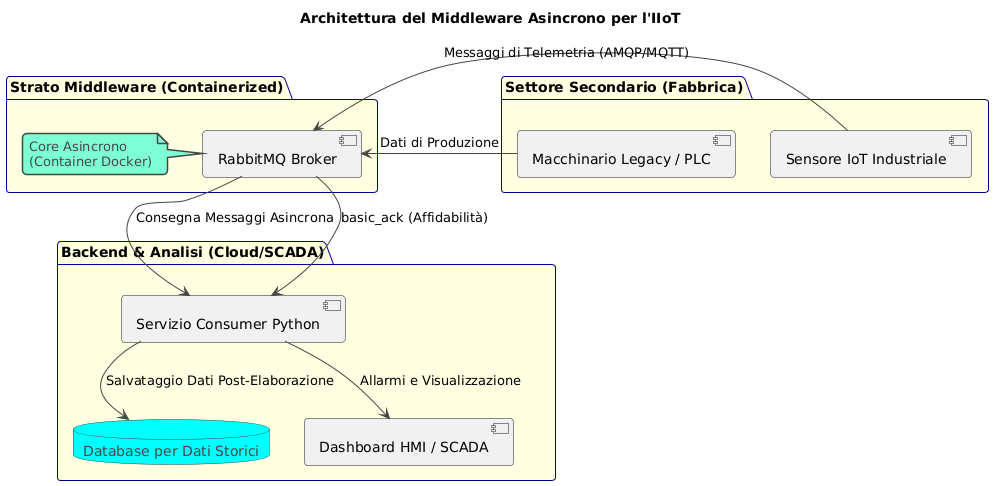

The diagram above was rendered by PlantUML. Its source (embedded in the PNG):
@startuml
!theme vibrant

title Architettura del Middleware Asincrono per l'IIoT

skinparam componentStyle uml2
skinparam package {
  BackgroundColor lightyellow
  BorderColor darkblue
}

package "Settore Secondario (Fabbrica)" {
    [Sensore IoT Industriale] as S
    [Macchinario Legacy / PLC] as M
}

package "Strato Middleware (Containerized)" {
    component "RabbitMQ Broker" as R
    note left: Core Asincrono\n(Container Docker)
}

package "Backend & Analisi (Cloud/SCADA)" {
    component "Servizio Consumer Python" as C
    database "Database per Dati Storici" as D
    [Dashboard HMI / SCADA] as H
}

S -right-> R: Messaggi di Telemetria (AMQP/MQTT)
M -up-> R: Dati di Produzione
R -down-> C: Consegna Messaggi Asincrona
C --> D: Salvataggio Dati Post-Elaborazione
C --> H: Allarmi e Visualizzazione

R -up-> C: basic_ack (Affidabilità)
@enduml